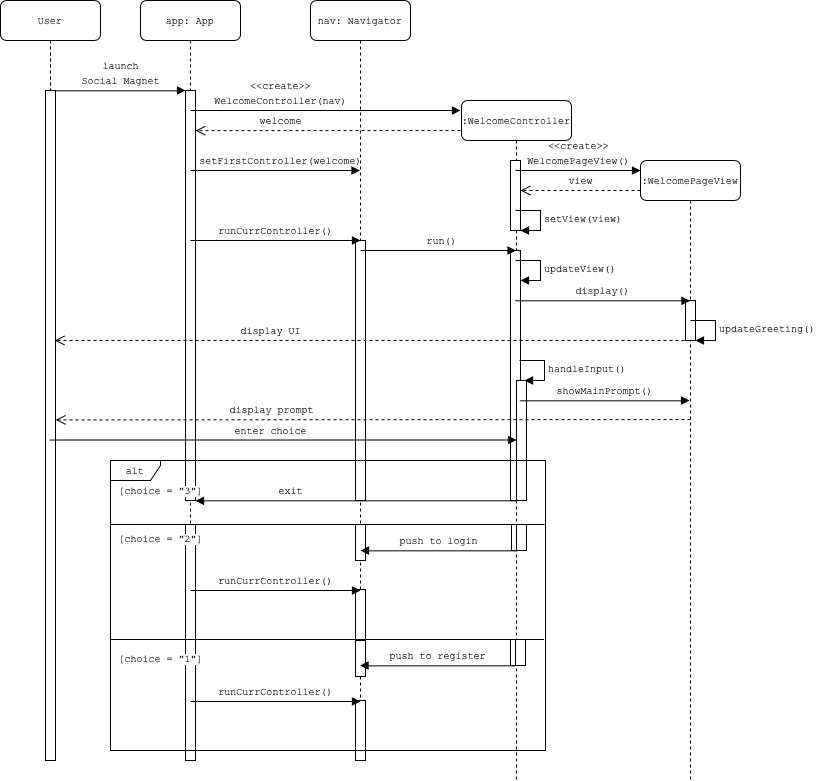

The diagram above was exported from draw.io. Its source (the exported page's mxGraphModel, read from the mxfile embedded in the PNG):
<mxGraphModel dx="1188" dy="1358" grid="1" gridSize="10" guides="1" tooltips="1" connect="1" arrows="1" fold="1" page="1" pageScale="1" pageWidth="1100" pageHeight="850" background="#ffffff" math="0" shadow="0">
  <root>
    <mxCell id="0" />
    <mxCell id="1" parent="0" />
    <mxCell id="7baba1c4bc27f4b0-4" value="&lt;font style=&quot;font-size: 10px&quot; face=&quot;Courier New&quot;&gt;:WelcomeController&lt;/font&gt;" style="shape=umlLifeline;perimeter=lifelinePerimeter;whiteSpace=wrap;html=1;container=1;collapsible=0;recursiveResize=0;outlineConnect=0;rounded=1;shadow=0;comic=0;labelBackgroundColor=none;strokeWidth=1;fontFamily=Verdana;fontSize=12;align=center;" parent="1" vertex="1">
      <mxGeometry x="561" y="150" width="110" height="680" as="geometry" />
    </mxCell>
    <mxCell id="PGULBEp1pOtIMAI2gizP-13" value="" style="html=1;points=[];perimeter=orthogonalPerimeter;rounded=0;shadow=0;comic=0;labelBackgroundColor=none;strokeWidth=1;fontFamily=Verdana;fontSize=12;align=center;" parent="7baba1c4bc27f4b0-4" vertex="1">
      <mxGeometry x="50" y="424" width="10" height="26" as="geometry" />
    </mxCell>
    <mxCell id="PGULBEp1pOtIMAI2gizP-14" value="" style="html=1;points=[];perimeter=orthogonalPerimeter;rounded=0;shadow=0;comic=0;labelBackgroundColor=none;strokeWidth=1;fontFamily=Verdana;fontSize=12;align=center;" parent="7baba1c4bc27f4b0-4" vertex="1">
      <mxGeometry x="55" y="424" width="10" height="26" as="geometry" />
    </mxCell>
    <mxCell id="PVWXsQGOAxapaRBkz5lY-12" value="" style="html=1;points=[];perimeter=orthogonalPerimeter;rounded=0;shadow=0;comic=0;labelBackgroundColor=none;strokeWidth=1;fontFamily=Verdana;fontSize=12;align=center;" parent="1" vertex="1">
      <mxGeometry x="610" y="210" width="10" height="70" as="geometry" />
    </mxCell>
    <mxCell id="7baba1c4bc27f4b0-2" value="&lt;font style=&quot;font-size: 10px&quot; face=&quot;Courier New&quot;&gt;app: App&lt;/font&gt;" style="shape=umlLifeline;perimeter=lifelinePerimeter;whiteSpace=wrap;html=1;container=1;collapsible=0;recursiveResize=0;outlineConnect=0;rounded=1;shadow=0;comic=0;labelBackgroundColor=none;strokeWidth=1;fontFamily=Verdana;fontSize=12;align=center;" parent="1" vertex="1">
      <mxGeometry x="240" y="50" width="100" height="760" as="geometry" />
    </mxCell>
    <mxCell id="7baba1c4bc27f4b0-10" value="" style="html=1;points=[];perimeter=orthogonalPerimeter;rounded=0;shadow=0;comic=0;labelBackgroundColor=none;strokeWidth=1;fontFamily=Verdana;fontSize=12;align=center;" parent="7baba1c4bc27f4b0-2" vertex="1">
      <mxGeometry x="45" y="90" width="10" height="410" as="geometry" />
    </mxCell>
    <mxCell id="PVWXsQGOAxapaRBkz5lY-57" value="&lt;font face=&quot;Courier New&quot; style=&quot;font-size: 10px ; background-color: rgb(255 , 255 , 255)&quot;&gt;[choice = &quot;3&quot;]&lt;/font&gt;" style="text;html=1;align=center;verticalAlign=middle;resizable=0;points=[];autosize=1;" parent="7baba1c4bc27f4b0-2" vertex="1">
      <mxGeometry x="-30" y="480" width="100" height="20" as="geometry" />
    </mxCell>
    <mxCell id="PGULBEp1pOtIMAI2gizP-8" value="" style="html=1;points=[];perimeter=orthogonalPerimeter;rounded=0;shadow=0;comic=0;labelBackgroundColor=none;strokeWidth=1;fontFamily=Verdana;fontSize=12;align=center;" parent="7baba1c4bc27f4b0-2" vertex="1">
      <mxGeometry x="45" y="524" width="10" height="236" as="geometry" />
    </mxCell>
    <mxCell id="7baba1c4bc27f4b0-5" value="&lt;font face=&quot;courier new&quot; size=&quot;1&quot;&gt;:WelcomePageView&lt;/font&gt;" style="shape=umlLifeline;perimeter=lifelinePerimeter;whiteSpace=wrap;html=1;container=1;collapsible=0;recursiveResize=0;outlineConnect=0;rounded=1;shadow=0;comic=0;labelBackgroundColor=none;strokeWidth=1;fontFamily=Verdana;fontSize=12;align=center;" parent="1" vertex="1">
      <mxGeometry x="740" y="210" width="100" height="620" as="geometry" />
    </mxCell>
    <mxCell id="PVWXsQGOAxapaRBkz5lY-40" value="" style="html=1;points=[];perimeter=orthogonalPerimeter;rounded=0;shadow=0;comic=0;labelBackgroundColor=none;strokeWidth=1;fontFamily=Verdana;fontSize=12;align=center;" parent="7baba1c4bc27f4b0-5" vertex="1">
      <mxGeometry x="45" y="140" width="10" height="40" as="geometry" />
    </mxCell>
    <mxCell id="7baba1c4bc27f4b0-8" value="&lt;font style=&quot;font-size: 10px&quot; face=&quot;Courier New&quot;&gt;User&lt;/font&gt;" style="shape=umlLifeline;perimeter=lifelinePerimeter;whiteSpace=wrap;html=1;container=1;collapsible=0;recursiveResize=0;outlineConnect=0;rounded=1;shadow=0;comic=0;labelBackgroundColor=none;strokeWidth=1;fontFamily=Verdana;fontSize=12;align=center;" parent="1" vertex="1">
      <mxGeometry x="100" y="50" width="100" height="760" as="geometry" />
    </mxCell>
    <mxCell id="7baba1c4bc27f4b0-9" value="" style="html=1;points=[];perimeter=orthogonalPerimeter;rounded=0;shadow=0;comic=0;labelBackgroundColor=none;strokeWidth=1;fontFamily=Verdana;fontSize=12;align=center;" parent="7baba1c4bc27f4b0-8" vertex="1">
      <mxGeometry x="45" y="90" width="10" height="670" as="geometry" />
    </mxCell>
    <mxCell id="7baba1c4bc27f4b0-11" value="&lt;font face=&quot;Courier New&quot; size=&quot;1&quot;&gt;launch&lt;br&gt;Social Magnet&lt;br&gt;&lt;/font&gt;" style="html=1;verticalAlign=bottom;endArrow=block;entryX=0;entryY=0;labelBackgroundColor=none;fontFamily=Verdana;fontSize=12;edgeStyle=elbowEdgeStyle;elbow=vertical;" parent="1" source="7baba1c4bc27f4b0-9" target="7baba1c4bc27f4b0-10" edge="1">
      <mxGeometry relative="1" as="geometry">
        <mxPoint x="220" y="150" as="sourcePoint" />
      </mxGeometry>
    </mxCell>
    <mxCell id="PVWXsQGOAxapaRBkz5lY-2" value="&lt;font face=&quot;Courier New&quot; style=&quot;font-size: 10px&quot;&gt;&amp;lt;&amp;lt;create&amp;gt;&amp;gt;&lt;br&gt;WelcomeController(nav)&lt;/font&gt;" style="html=1;verticalAlign=bottom;endArrow=block;labelBackgroundColor=none;fontFamily=Verdana;fontSize=12;edgeStyle=elbowEdgeStyle;elbow=vertical;" parent="1" edge="1">
      <mxGeometry x="0.6296" y="-130" relative="1" as="geometry">
        <mxPoint x="290" y="160" as="sourcePoint" />
        <mxPoint x="560" y="160" as="targetPoint" />
        <Array as="points">
          <mxPoint x="510" y="160" />
          <mxPoint x="420" y="170" />
          <mxPoint x="500" y="160" />
          <mxPoint x="400" y="150" />
          <mxPoint x="410" y="160" />
          <mxPoint x="390" y="170" />
          <mxPoint x="390" y="160" />
          <mxPoint x="425" y="150" />
        </Array>
        <mxPoint x="-130" y="-130" as="offset" />
      </mxGeometry>
    </mxCell>
    <mxCell id="PVWXsQGOAxapaRBkz5lY-5" value="&lt;font face=&quot;Courier New&quot; style=&quot;font-size: 10px&quot;&gt;&amp;lt;&amp;lt;create&amp;gt;&amp;gt;&lt;br&gt;WelcomePageView()&lt;/font&gt;" style="html=1;verticalAlign=bottom;endArrow=block;labelBackgroundColor=none;fontFamily=Verdana;fontSize=12;edgeStyle=elbowEdgeStyle;elbow=vertical;" parent="1" edge="1">
      <mxGeometry relative="1" as="geometry">
        <mxPoint x="615" y="220" as="sourcePoint" />
        <mxPoint x="740" y="220" as="targetPoint" />
        <Array as="points">
          <mxPoint x="660" y="220" />
          <mxPoint x="710" y="230" />
          <mxPoint x="685" y="220" />
          <mxPoint x="730" y="220" />
          <mxPoint x="710" y="230" />
          <mxPoint x="710" y="220" />
          <mxPoint x="745" y="210" />
        </Array>
        <mxPoint as="offset" />
      </mxGeometry>
    </mxCell>
    <mxCell id="PVWXsQGOAxapaRBkz5lY-9" value="&lt;font face=&quot;Courier New&quot; size=&quot;1&quot;&gt;welcome&lt;/font&gt;" style="html=1;verticalAlign=bottom;endArrow=open;dashed=1;endSize=8;labelBackgroundColor=none;fontFamily=Verdana;fontSize=12;" parent="1" edge="1">
      <mxGeometry x="0.3571" relative="1" as="geometry">
        <mxPoint x="295" y="180.15999999999985" as="targetPoint" />
        <mxPoint x="560" y="180" as="sourcePoint" />
        <mxPoint as="offset" />
      </mxGeometry>
    </mxCell>
    <mxCell id="PVWXsQGOAxapaRBkz5lY-10" value="&lt;font face=&quot;Courier New&quot; size=&quot;1&quot;&gt;setFirstController(welcome)&lt;/font&gt;" style="html=1;verticalAlign=bottom;endArrow=block;labelBackgroundColor=none;fontFamily=Verdana;fontSize=12;edgeStyle=elbowEdgeStyle;elbow=vertical;" parent="1" edge="1">
      <mxGeometry x="0.0619" relative="1" as="geometry">
        <mxPoint x="290" y="220" as="sourcePoint" />
        <mxPoint x="459.5" y="220" as="targetPoint" />
        <Array as="points">
          <mxPoint x="370" y="220" />
          <mxPoint x="415" y="230" />
        </Array>
        <mxPoint as="offset" />
      </mxGeometry>
    </mxCell>
    <mxCell id="7baba1c4bc27f4b0-3" value="&lt;font style=&quot;font-size: 10px&quot; face=&quot;Courier New&quot;&gt;nav: Navigator&lt;/font&gt;" style="shape=umlLifeline;perimeter=lifelinePerimeter;whiteSpace=wrap;html=1;container=1;collapsible=0;recursiveResize=0;outlineConnect=0;rounded=1;shadow=0;comic=0;labelBackgroundColor=none;strokeWidth=1;fontFamily=Verdana;fontSize=12;align=center;" parent="1" vertex="1">
      <mxGeometry x="410" y="50" width="100" height="760" as="geometry" />
    </mxCell>
    <mxCell id="PVWXsQGOAxapaRBkz5lY-19" value="" style="html=1;points=[];perimeter=orthogonalPerimeter;rounded=0;shadow=0;comic=0;labelBackgroundColor=none;strokeWidth=1;fontFamily=Verdana;fontSize=12;align=center;" parent="7baba1c4bc27f4b0-3" vertex="1">
      <mxGeometry x="45" y="240" width="10" height="260" as="geometry" />
    </mxCell>
    <mxCell id="PGULBEp1pOtIMAI2gizP-9" value="" style="html=1;points=[];perimeter=orthogonalPerimeter;rounded=0;shadow=0;comic=0;labelBackgroundColor=none;strokeWidth=1;fontFamily=Verdana;fontSize=12;align=center;" parent="7baba1c4bc27f4b0-3" vertex="1">
      <mxGeometry x="45" y="524" width="10" height="36" as="geometry" />
    </mxCell>
    <mxCell id="PVWXsQGOAxapaRBkz5lY-80" value="" style="html=1;points=[];perimeter=orthogonalPerimeter;rounded=0;shadow=0;comic=0;labelBackgroundColor=none;strokeWidth=1;fontFamily=Verdana;fontSize=12;align=center;" parent="7baba1c4bc27f4b0-3" vertex="1">
      <mxGeometry x="45" y="589" width="10" height="50" as="geometry" />
    </mxCell>
    <mxCell id="PVWXsQGOAxapaRBkz5lY-79" value="&lt;font face=&quot;Courier New&quot; size=&quot;1&quot;&gt;runCurrController()&lt;/font&gt;" style="html=1;verticalAlign=bottom;endArrow=block;labelBackgroundColor=none;fontFamily=Verdana;fontSize=12;edgeStyle=elbowEdgeStyle;elbow=vertical;" parent="7baba1c4bc27f4b0-3" edge="1">
      <mxGeometry relative="1" as="geometry">
        <mxPoint x="-120" y="590" as="sourcePoint" />
        <mxPoint x="50" y="590" as="targetPoint" />
        <Array as="points">
          <mxPoint x="-40" y="590" />
          <mxPoint x="5" y="600" />
        </Array>
      </mxGeometry>
    </mxCell>
    <mxCell id="PGULBEp1pOtIMAI2gizP-12" value="" style="html=1;points=[];perimeter=orthogonalPerimeter;rounded=0;shadow=0;comic=0;labelBackgroundColor=none;strokeWidth=1;fontFamily=Verdana;fontSize=12;align=center;" parent="7baba1c4bc27f4b0-3" vertex="1">
      <mxGeometry x="45" y="640" width="10" height="36" as="geometry" />
    </mxCell>
    <mxCell id="PVWXsQGOAxapaRBkz5lY-13" value="&lt;font face=&quot;Courier New&quot; size=&quot;1&quot;&gt;view&lt;/font&gt;" style="html=1;verticalAlign=bottom;endArrow=open;dashed=1;endSize=8;labelBackgroundColor=none;fontFamily=Verdana;fontSize=12;exitX=0.5;exitY=0.976;exitDx=0;exitDy=0;exitPerimeter=0;" parent="1" edge="1">
      <mxGeometry relative="1" as="geometry">
        <mxPoint x="620" y="240" as="targetPoint" />
        <mxPoint x="740.0000000000002" y="240" as="sourcePoint" />
        <mxPoint as="offset" />
      </mxGeometry>
    </mxCell>
    <mxCell id="PVWXsQGOAxapaRBkz5lY-17" value="&lt;font style=&quot;font-size: 10px&quot; face=&quot;Courier New&quot;&gt;setView(view)&lt;/font&gt;" style="edgeStyle=orthogonalEdgeStyle;html=1;align=left;spacingLeft=2;endArrow=block;rounded=0;entryX=1;entryY=0;" parent="1" edge="1">
      <mxGeometry relative="1" as="geometry">
        <mxPoint x="615" y="260" as="sourcePoint" />
        <Array as="points">
          <mxPoint x="640" y="260" />
        </Array>
        <mxPoint x="620" y="280" as="targetPoint" />
      </mxGeometry>
    </mxCell>
    <mxCell id="PVWXsQGOAxapaRBkz5lY-18" value="&lt;font face=&quot;Courier New&quot; size=&quot;1&quot;&gt;runCurrController()&lt;/font&gt;" style="html=1;verticalAlign=bottom;endArrow=block;labelBackgroundColor=none;fontFamily=Verdana;fontSize=12;edgeStyle=elbowEdgeStyle;elbow=vertical;" parent="1" edge="1">
      <mxGeometry relative="1" as="geometry">
        <mxPoint x="290" y="290" as="sourcePoint" />
        <mxPoint x="460" y="290" as="targetPoint" />
        <Array as="points">
          <mxPoint x="370" y="290" />
          <mxPoint x="415" y="300" />
        </Array>
      </mxGeometry>
    </mxCell>
    <mxCell id="PVWXsQGOAxapaRBkz5lY-27" value="" style="html=1;points=[];perimeter=orthogonalPerimeter;rounded=0;shadow=0;comic=0;labelBackgroundColor=none;strokeWidth=1;fontFamily=Verdana;fontSize=12;align=center;" parent="1" vertex="1">
      <mxGeometry x="610" y="300" width="10" height="250" as="geometry" />
    </mxCell>
    <mxCell id="PVWXsQGOAxapaRBkz5lY-20" value="&lt;font face=&quot;Courier New&quot; size=&quot;1&quot;&gt;run()&lt;/font&gt;" style="html=1;verticalAlign=bottom;endArrow=block;labelBackgroundColor=none;fontFamily=Verdana;fontSize=12;edgeStyle=elbowEdgeStyle;elbow=vertical;" parent="1" target="7baba1c4bc27f4b0-4" edge="1">
      <mxGeometry x="0.0356" relative="1" as="geometry">
        <mxPoint x="460" y="300" as="sourcePoint" />
        <mxPoint x="580" y="300" as="targetPoint" />
        <Array as="points">
          <mxPoint x="550" y="300" />
          <mxPoint x="530" y="310" />
          <mxPoint x="540" y="300" />
          <mxPoint x="585" y="310" />
        </Array>
        <mxPoint as="offset" />
      </mxGeometry>
    </mxCell>
    <mxCell id="PVWXsQGOAxapaRBkz5lY-33" value="&lt;font face=&quot;Courier New&quot; size=&quot;1&quot;&gt;display()&lt;br&gt;&lt;/font&gt;" style="html=1;verticalAlign=bottom;endArrow=block;labelBackgroundColor=none;fontFamily=Verdana;fontSize=12;edgeStyle=elbowEdgeStyle;elbow=vertical;" parent="1" target="7baba1c4bc27f4b0-5" edge="1">
      <mxGeometry relative="1" as="geometry">
        <mxPoint x="615" y="350.0000000000001" as="sourcePoint" />
        <mxPoint x="750" y="350.0000000000001" as="targetPoint" />
      </mxGeometry>
    </mxCell>
    <mxCell id="PVWXsQGOAxapaRBkz5lY-46" value="" style="html=1;points=[];perimeter=orthogonalPerimeter;rounded=0;shadow=0;comic=0;labelBackgroundColor=none;strokeWidth=1;fontFamily=Verdana;fontSize=12;align=center;" parent="1" vertex="1">
      <mxGeometry x="616" y="430" width="10" height="120" as="geometry" />
    </mxCell>
    <mxCell id="PVWXsQGOAxapaRBkz5lY-30" value="&lt;font style=&quot;font-size: 10px&quot; face=&quot;Courier New&quot;&gt;updateView()&lt;/font&gt;" style="edgeStyle=orthogonalEdgeStyle;html=1;align=left;spacingLeft=2;endArrow=block;rounded=0;entryX=1;entryY=0;" parent="1" edge="1">
      <mxGeometry relative="1" as="geometry">
        <mxPoint x="615" y="310" as="sourcePoint" />
        <Array as="points">
          <mxPoint x="640" y="310" />
        </Array>
        <mxPoint x="620" y="330" as="targetPoint" />
      </mxGeometry>
    </mxCell>
    <mxCell id="PVWXsQGOAxapaRBkz5lY-50" value="&lt;font style=&quot;font-size: 10px&quot; face=&quot;Courier New&quot;&gt;handleInput()&lt;/font&gt;" style="edgeStyle=orthogonalEdgeStyle;html=1;align=left;spacingLeft=2;endArrow=block;rounded=0;entryX=1;entryY=0;" parent="1" edge="1">
      <mxGeometry relative="1" as="geometry">
        <mxPoint x="619.03" y="410" as="sourcePoint" />
        <Array as="points">
          <mxPoint x="644.03" y="410" />
        </Array>
        <mxPoint x="624.03" y="430" as="targetPoint" />
      </mxGeometry>
    </mxCell>
    <mxCell id="PVWXsQGOAxapaRBkz5lY-51" value="&lt;font face=&quot;Courier New&quot; size=&quot;1&quot;&gt;showMainPrompt()&lt;br&gt;&lt;/font&gt;" style="html=1;verticalAlign=bottom;endArrow=block;labelBackgroundColor=none;fontFamily=Verdana;fontSize=12;edgeStyle=elbowEdgeStyle;elbow=vertical;" parent="1" edge="1">
      <mxGeometry relative="1" as="geometry">
        <mxPoint x="619.53" y="450.2400000000001" as="sourcePoint" />
        <mxPoint x="789.03" y="449.99999999999966" as="targetPoint" />
      </mxGeometry>
    </mxCell>
    <mxCell id="PVWXsQGOAxapaRBkz5lY-55" value="" style="line;strokeWidth=1;fillColor=none;align=left;verticalAlign=middle;spacingTop=-1;spacingLeft=3;spacingRight=3;rotatable=0;labelPosition=right;points=[];portConstraint=eastwest;" parent="1" vertex="1">
      <mxGeometry x="210" y="570" width="434" height="8" as="geometry" />
    </mxCell>
    <mxCell id="PVWXsQGOAxapaRBkz5lY-59" value="&lt;font face=&quot;Courier New&quot; size=&quot;1&quot;&gt;display UI&lt;/font&gt;" style="html=1;verticalAlign=bottom;endArrow=open;dashed=1;endSize=8;labelBackgroundColor=none;fontFamily=Verdana;fontSize=12;" parent="1" edge="1">
      <mxGeometry x="0.3198" relative="1" as="geometry">
        <mxPoint x="154.16" y="390" as="targetPoint" />
        <mxPoint x="790" y="390" as="sourcePoint" />
        <mxPoint as="offset" />
      </mxGeometry>
    </mxCell>
    <mxCell id="PVWXsQGOAxapaRBkz5lY-60" value="&lt;font face=&quot;Courier New&quot; size=&quot;1&quot;&gt;display prompt&lt;/font&gt;" style="html=1;verticalAlign=bottom;endArrow=open;dashed=1;endSize=8;labelBackgroundColor=none;fontFamily=Verdana;fontSize=12;entryX=1.062;entryY=0.84;entryDx=0;entryDy=0;entryPerimeter=0;" parent="1" edge="1">
      <mxGeometry x="0.3198" relative="1" as="geometry">
        <mxPoint x="155.1499999999999" y="469.43000000000006" as="targetPoint" />
        <mxPoint x="790" y="469" as="sourcePoint" />
        <mxPoint as="offset" />
      </mxGeometry>
    </mxCell>
    <mxCell id="PVWXsQGOAxapaRBkz5lY-61" value="&lt;font face=&quot;Courier New&quot; size=&quot;1&quot;&gt;enter choice&lt;br&gt;&lt;/font&gt;" style="html=1;verticalAlign=bottom;endArrow=block;labelBackgroundColor=none;fontFamily=Verdana;fontSize=12;edgeStyle=elbowEdgeStyle;elbow=vertical;" parent="1" target="PVWXsQGOAxapaRBkz5lY-46" edge="1">
      <mxGeometry x="-0.054" relative="1" as="geometry">
        <mxPoint x="149.53" y="489.8300000000004" as="sourcePoint" />
        <mxPoint x="600" y="490" as="targetPoint" />
        <mxPoint as="offset" />
      </mxGeometry>
    </mxCell>
    <mxCell id="PVWXsQGOAxapaRBkz5lY-75" value="&lt;font face=&quot;Courier New&quot; size=&quot;1&quot;&gt;exit&lt;br&gt;&lt;/font&gt;" style="html=1;verticalAlign=bottom;endArrow=block;labelBackgroundColor=none;fontFamily=Verdana;fontSize=12;edgeStyle=elbowEdgeStyle;elbow=vertical;" parent="1" edge="1">
      <mxGeometry x="0.4082" relative="1" as="geometry">
        <mxPoint x="615.9999999999998" y="550.3799999999999" as="sourcePoint" />
        <mxPoint x="295" y="550.3333333333335" as="targetPoint" />
        <mxPoint as="offset" />
      </mxGeometry>
    </mxCell>
    <mxCell id="PVWXsQGOAxapaRBkz5lY-78" value="&lt;font face=&quot;Courier New&quot; size=&quot;1&quot;&gt;push to login&lt;br&gt;&lt;/font&gt;" style="html=1;verticalAlign=bottom;endArrow=block;labelBackgroundColor=none;fontFamily=Verdana;fontSize=12;edgeStyle=elbowEdgeStyle;elbow=vertical;" parent="1" edge="1">
      <mxGeometry relative="1" as="geometry">
        <mxPoint x="615.9999999999998" y="600.1999999999998" as="sourcePoint" />
        <mxPoint x="460" y="600.06" as="targetPoint" />
      </mxGeometry>
    </mxCell>
    <mxCell id="PGULBEp1pOtIMAI2gizP-2" value="&lt;font style=&quot;font-size: 10px&quot; face=&quot;Courier New&quot;&gt;updateGreeting()&lt;/font&gt;" style="edgeStyle=orthogonalEdgeStyle;html=1;align=left;spacingLeft=2;endArrow=block;rounded=0;entryX=1;entryY=0;" parent="1" edge="1">
      <mxGeometry relative="1" as="geometry">
        <mxPoint x="790" y="370" as="sourcePoint" />
        <Array as="points">
          <mxPoint x="815" y="370" />
        </Array>
        <mxPoint x="795" y="390" as="targetPoint" />
      </mxGeometry>
    </mxCell>
    <mxCell id="PGULBEp1pOtIMAI2gizP-3" value="&lt;font face=&quot;Courier New&quot; style=&quot;font-size: 10px ; background-color: rgb(255 , 255 , 255)&quot;&gt;[choice = &quot;2&quot;]&lt;/font&gt;" style="text;html=1;align=center;verticalAlign=middle;resizable=0;points=[];autosize=1;" parent="1" vertex="1">
      <mxGeometry x="210" y="578" width="100" height="20" as="geometry" />
    </mxCell>
    <mxCell id="PGULBEp1pOtIMAI2gizP-4" value="" style="line;strokeWidth=1;fillColor=none;align=left;verticalAlign=middle;spacingTop=-1;spacingLeft=3;spacingRight=3;rotatable=0;labelPosition=right;points=[];portConstraint=eastwest;" parent="1" vertex="1">
      <mxGeometry x="209.5" y="685" width="434" height="8" as="geometry" />
    </mxCell>
    <mxCell id="PGULBEp1pOtIMAI2gizP-5" value="&lt;font face=&quot;Courier New&quot; size=&quot;1&quot;&gt;push to register&lt;br&gt;&lt;/font&gt;" style="html=1;verticalAlign=bottom;endArrow=block;labelBackgroundColor=none;fontFamily=Verdana;fontSize=12;edgeStyle=elbowEdgeStyle;elbow=vertical;" parent="1" edge="1">
      <mxGeometry relative="1" as="geometry">
        <mxPoint x="615.4999999999998" y="715.1999999999998" as="sourcePoint" />
        <mxPoint x="459.5" y="715.06" as="targetPoint" />
      </mxGeometry>
    </mxCell>
    <mxCell id="PGULBEp1pOtIMAI2gizP-6" value="&lt;font face=&quot;Courier New&quot; style=&quot;font-size: 10px ; background-color: rgb(255 , 255 , 255)&quot;&gt;[choice = &quot;1&quot;]&lt;/font&gt;" style="text;html=1;align=center;verticalAlign=middle;resizable=0;points=[];autosize=1;" parent="1" vertex="1">
      <mxGeometry x="209.5" y="698" width="100" height="20" as="geometry" />
    </mxCell>
    <mxCell id="PGULBEp1pOtIMAI2gizP-10" value="" style="html=1;points=[];perimeter=orthogonalPerimeter;rounded=0;shadow=0;comic=0;labelBackgroundColor=none;strokeWidth=1;fontFamily=Verdana;fontSize=12;align=center;" parent="1" vertex="1">
      <mxGeometry x="455" y="750" width="10" height="60" as="geometry" />
    </mxCell>
    <mxCell id="PGULBEp1pOtIMAI2gizP-11" value="&lt;font face=&quot;Courier New&quot; size=&quot;1&quot;&gt;runCurrController()&lt;/font&gt;" style="html=1;verticalAlign=bottom;endArrow=block;labelBackgroundColor=none;fontFamily=Verdana;fontSize=12;edgeStyle=elbowEdgeStyle;elbow=vertical;" parent="1" edge="1">
      <mxGeometry relative="1" as="geometry">
        <mxPoint x="290" y="751" as="sourcePoint" />
        <mxPoint x="460" y="751" as="targetPoint" />
        <Array as="points">
          <mxPoint x="370" y="751" />
          <mxPoint x="415" y="761" />
        </Array>
      </mxGeometry>
    </mxCell>
    <mxCell id="PGULBEp1pOtIMAI2gizP-15" value="" style="html=1;points=[];perimeter=orthogonalPerimeter;rounded=0;shadow=0;comic=0;labelBackgroundColor=none;strokeWidth=1;fontFamily=Verdana;fontSize=12;align=center;" parent="1" vertex="1">
      <mxGeometry x="610" y="689" width="10" height="26" as="geometry" />
    </mxCell>
    <mxCell id="PGULBEp1pOtIMAI2gizP-16" value="" style="html=1;points=[];perimeter=orthogonalPerimeter;rounded=0;shadow=0;comic=0;labelBackgroundColor=none;strokeWidth=1;fontFamily=Verdana;fontSize=12;align=center;" parent="1" vertex="1">
      <mxGeometry x="615" y="689" width="10" height="26" as="geometry" />
    </mxCell>
    <mxCell id="PVWXsQGOAxapaRBkz5lY-54" value="&lt;font style=&quot;font-size: 10px&quot; face=&quot;Courier New&quot;&gt;alt&lt;/font&gt;" style="shape=umlFrame;whiteSpace=wrap;html=1;width=50;height=20;" parent="1" vertex="1">
      <mxGeometry x="210" y="510" width="435" height="290" as="geometry" />
    </mxCell>
  </root>
</mxGraphModel>